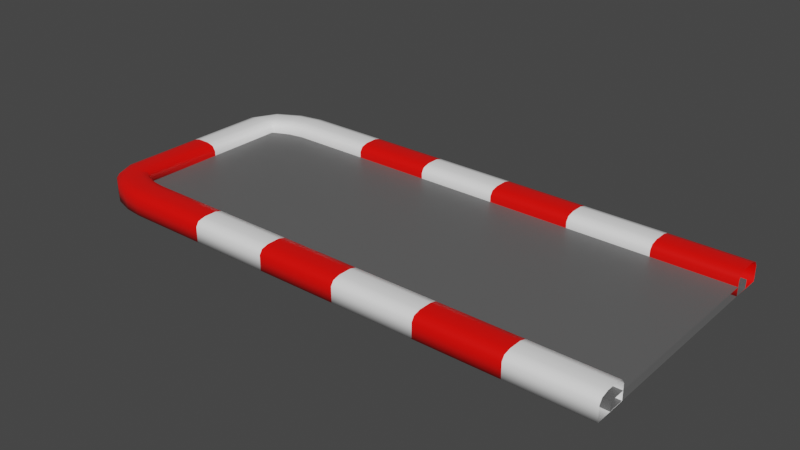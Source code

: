 # Source: EndTrack01.blend  (saved by Blender 2.90.8; exported with 4.5.12 LTS)
import bpy
from mathutils import Matrix  # noqa: F401  (used for matrix-valued properties, if any)

bpy.ops.wm.read_factory_settings(use_empty=True)
scene = bpy.context.scene
scene.name = 'Scene'

# ---- collections
col_collection = bpy.data.collections.new('Collection'); scene.collection.children.link(col_collection)

# ---- materials (node trees are filled in below, after node groups)
mat_red_endtrack01 = bpy.data.materials.new('Red_EndTrack01')
mat_red_endtrack01.alpha_threshold = 0.0
mat_red_endtrack01.use_transparent_shadow = False
mat_red_endtrack01.line_color = (0.0, 0.0, 0.0, 1.0)
mat_white_endtrack01 = bpy.data.materials.new('White_EndTrack01')
mat_white_endtrack01.use_transparent_shadow = False
mat_black_endtrack01 = bpy.data.materials.new('Black_EndTrack01')
mat_black_endtrack01.use_transparent_shadow = False

# ---- material node trees
mat_red_endtrack01.use_nodes = True; mat_red_endtrack01.node_tree.nodes.clear()
_N = mat_red_endtrack01.node_tree.nodes; _L = mat_red_endtrack01.node_tree.links
n0 = _N.new('ShaderNodeOutputMaterial'); n0.name = 'Material Output'; n0.location = (300, 300)
n1 = _N.new('ShaderNodeBsdfPrincipled'); n1.name = 'Principled BSDF'; n1.location = (10, 300)
n1.distribution = 'GGX'
n1.subsurface_method = 'BURLEY'
n1.inputs[0].default_value = (1.0, 0.002015, 0.0, 1.0)
n1.inputs[2].default_value = 0.4
n1.inputs[3].default_value = 1.45
n1.inputs[27].default_value = (0.0, 0.0, 0.0, 1.0)
n1.inputs[28].default_value = 1.0
_L.new(n1.outputs[0], n0.inputs[0])
n0.is_active_output = True
mat_white_endtrack01.use_nodes = True; mat_white_endtrack01.node_tree.nodes.clear()
_N = mat_white_endtrack01.node_tree.nodes; _L = mat_white_endtrack01.node_tree.links
n0 = _N.new('ShaderNodeBsdfPrincipled'); n0.name = 'Principled BSDF'; n0.location = (10, 300)
n0.distribution = 'GGX'
n0.subsurface_method = 'BURLEY'
n0.inputs[0].default_value = (1.0, 1.0, 1.0, 1.0)
n0.inputs[3].default_value = 1.45
n0.inputs[27].default_value = (0.0, 0.0, 0.0, 1.0)
n0.inputs[28].default_value = 1.0
n1 = _N.new('ShaderNodeOutputMaterial'); n1.name = 'Material Output'; n1.location = (300, 300)
_L.new(n0.outputs[0], n1.inputs[0])
n1.is_active_output = True
mat_black_endtrack01.use_nodes = True; mat_black_endtrack01.node_tree.nodes.clear()
_N = mat_black_endtrack01.node_tree.nodes; _L = mat_black_endtrack01.node_tree.links
n0 = _N.new('ShaderNodeBsdfPrincipled'); n0.name = 'Principled BSDF'; n0.location = (10, 300)
n0.distribution = 'GGX'
n0.subsurface_method = 'BURLEY'
n0.inputs[0].default_value = (0.1193, 0.1193, 0.1193, 1.0)
n0.inputs[3].default_value = 1.45
n0.inputs[27].default_value = (0.0, 0.0, 0.0, 1.0)
n0.inputs[28].default_value = 1.0
n1 = _N.new('ShaderNodeOutputMaterial'); n1.name = 'Material Output'; n1.location = (300, 300)
_L.new(n0.outputs[0], n1.inputs[0])
n1.is_active_output = True

# ---- world
world_world = bpy.data.worlds.new('World'); scene.world = world_world
world_world.use_nodes = True; world_world.node_tree.nodes.clear()
_N = world_world.node_tree.nodes; _L = world_world.node_tree.links
n0 = _N.new('ShaderNodeOutputWorld'); n0.name = 'World Output'; n0.location = (300, 300)
n1 = _N.new('ShaderNodeBackground'); n1.name = 'Background'; n1.location = (10, 300)
n1.inputs[0].default_value = (0.05088, 0.05088, 0.05088, 1.0)
_L.new(n1.outputs[0], n0.inputs[0])
n0.is_active_output = True
world_world.color = (0.05088, 0.05088, 0.05088)
world_world.use_sun_shadow = False
world_world.sun_shadow_jitter_overblur = 0.0

# ---- meshes
me_cube_001 = bpy.data.meshes.new('Cube.001')
me_cube_001.from_pydata([(1.418, 7.978, -1.114), (1.418, 10.69, -1.114), (28.42, 7.978, -1.114), (28.42, 10.69, -1.114), (1.418, 7.978, 0.1231), (1.418, 8.81, 0.6694), (1.418, 8.221, 0.5094), (1.418, 9.862, 0.6694), (1.418, 10.69, 0.1231), (1.418, 10.45, 0.5094), (28.42, 8.81, 0.6694), (28.42, 7.978, 0.1231), (28.42, 8.221, 0.5094), (28.42, 10.69, 0.1231), (28.42, 9.862, 0.6694), (28.42, 10.45, 0.5094), (21.79, 10.69, -1.114), (14.92, 10.69, -1.114), (8.051, 10.69, -1.114), (8.051, 7.978, -1.114), (14.92, 7.978, -1.114), (21.79, 7.978, -1.114), (8.051, 9.862, 0.6694), (14.92, 9.862, 0.6694), (21.79, 9.862, 0.6694), (21.79, 10.45, 0.5094), (14.92, 10.45, 0.5094), (8.051, 10.45, 0.5094), (21.79, 10.69, 0.1231), (14.92, 10.69, 0.1231), (8.051, 10.69, 0.1231), (21.79, 8.81, 0.6694), (14.92, 8.81, 0.6694), (8.051, 8.81, 0.6694), (8.051, 8.221, 0.5094), (14.92, 8.221, 0.5094), (21.79, 8.221, 0.5094), (8.051, 7.978, 0.1231), (14.92, 7.978, 0.1231), (21.79, 7.978, 0.1231), (1.418, -7.306, -1.114), (1.418, -10.02, -1.114), (28.42, -7.306, -1.114), (28.42, -10.02, -1.114), (1.418, -7.306, 0.1231), (1.418, -8.138, 0.6694), (1.418, -7.55, 0.5094), (1.418, -9.19, 0.6694), (1.418, -10.02, 0.1231), (1.418, -9.779, 0.5094), (28.42, -8.138, 0.6694), (28.42, -7.306, 0.1231), (28.42, -7.55, 0.5094), (28.42, -10.02, 0.1231), (28.42, -9.19, 0.6694), (28.42, -9.779, 0.5094), (21.79, -10.02, -1.114), (14.92, -10.02, -1.114), (8.051, -10.02, -1.114), (8.051, -7.306, -1.114), (14.92, -7.306, -1.114), (21.79, -7.306, -1.114), (8.051, -9.19, 0.6694), (14.92, -9.19, 0.6694), (21.79, -9.19, 0.6694), (21.79, -9.779, 0.5094), (14.92, -9.779, 0.5094), (8.051, -9.779, 0.5094), (21.79, -10.02, 0.1231), (14.92, -10.02, 0.1231), (8.051, -10.02, 0.1231), (21.79, -8.138, 0.6694), (14.92, -8.138, 0.6694), (8.051, -8.138, 0.6694), (8.051, -7.55, 0.5094), (14.92, -7.55, 0.5094), (21.79, -7.55, 0.5094), (8.051, -7.306, 0.1231), (14.92, -7.306, 0.1231), (21.79, -7.306, 0.1231), (28.42, 9.336, -0.3746), (28.42, 9.336, -1.095), (28.42, -8.664, -0.3746), (28.42, -8.664, -1.095), (1.285, 7.978, -1.114), (1.285, 10.69, -1.114), (1.285, 8.81, 0.6694), (1.285, 7.978, 0.1231), (1.285, 8.221, 0.5094), (1.285, 10.69, 0.1231), (1.285, 9.862, 0.6694), (1.285, 10.45, 0.5094), (-5.347, 10.69, -1.114), (-12.21, 10.69, -1.114), (-12.21, 7.978, -1.114), (-5.347, 7.978, -1.114), (-12.21, 9.862, 0.6694), (-5.347, 9.862, 0.6694), (-5.347, 10.45, 0.5094), (-12.21, 10.45, 0.5094), (-5.347, 10.69, 0.1231), (-12.21, 10.69, 0.1231), (-5.347, 8.81, 0.6694), (-12.21, 8.81, 0.6694), (-12.21, 8.221, 0.5094), (-5.347, 8.221, 0.5094), (-12.21, 7.978, 0.1231), (-5.347, 7.978, 0.1231), (1.285, -7.306, -1.114), (1.285, -10.02, -1.114), (1.285, -8.138, 0.6694), (1.285, -7.306, 0.1231), (1.285, -7.55, 0.5094), (1.285, -10.02, 0.1231), (1.285, -9.19, 0.6694), (1.285, -9.779, 0.5094), (-5.347, -10.02, -1.114), (-12.21, -10.02, -1.114), (-12.21, -7.306, -1.114), (-5.347, -7.306, -1.114), (-12.21, -9.19, 0.6694), (-5.347, -9.19, 0.6694), (-5.347, -9.779, 0.5094), (-12.21, -9.779, 0.5094), (-5.347, -10.02, 0.1231), (-12.21, -10.02, 0.1231), (-5.347, -8.138, 0.6694), (-12.21, -8.138, 0.6694), (-12.21, -7.55, 0.5094), (-5.347, -7.55, 0.5094), (-12.21, -7.306, 0.1231), (-5.347, -7.306, 0.1231), (-16.19, 9.336, -1.095), (-16.19, -8.664, -0.3746), (-16.19, -8.664, -1.095), (-16.19, 9.336, -0.3746), (-17.72, 7.035, -1.185), (-15.0, 7.035, -1.185), (-16.88, 7.035, 0.5983), (-17.72, 7.035, 0.05203), (-17.47, 7.035, 0.4383), (-15.0, 7.035, 0.05203), (-15.83, 7.035, 0.5983), (-15.24, 7.035, 0.4383), (-15.0, 0.4033, -1.185), (-15.0, -6.465, -1.185), (-17.72, -6.465, -1.185), (-17.72, 0.4033, -1.185), (-15.83, -6.465, 0.5983), (-15.83, 0.4033, 0.5983), (-15.24, 0.4033, 0.4383), (-15.24, -6.465, 0.4383), (-15.0, 0.4033, 0.05203), (-15.0, -6.465, 0.05203), (-16.88, 0.4033, 0.5983), (-16.88, -6.465, 0.5983), (-17.47, -6.465, 0.4383), (-17.47, 0.4033, 0.4383), (-17.72, -6.465, 0.05203), (-17.72, 0.4033, 0.05203), (-14.68, 7.243, -1.169), (-13.49, 7.759, -1.137), (-14.3, 10.35, -1.128), (-16.49, 9.276, -1.164), (-14.32, 10.34, 0.1088), (-16.5, 9.261, 0.07298), (-14.25, 10.11, 0.4943), (-16.34, 9.074, 0.4587), (-14.08, 9.543, 0.6525), (-15.95, 8.632, 0.6176), (-13.76, 8.539, 0.6492), (-15.25, 7.844, 0.6156), (-13.58, 7.979, 0.4873), (-14.86, 7.406, 0.4545), (-13.5, 7.75, 0.1004), (-14.7, 7.228, 0.06777), (-13.14, -7.192, -1.129), (-14.22, -6.858, -1.155), (-14.89, -6.49, -1.176), (-13.72, -9.846, -1.121), (-15.36, -9.321, -1.144), (-16.91, -8.308, -1.172), (-13.74, -9.839, 0.116), (-15.38, -9.308, 0.09281), (-16.92, -8.293, 0.06511), (-13.69, -9.598, 0.5015), (-15.28, -9.082, 0.4781), (-16.74, -8.125, 0.451), (-13.57, -9.023, 0.6597), (-15.04, -8.547, 0.6357), (-16.3, -7.729, 0.6101), (-13.34, -7.994, 0.6566), (-14.6, -7.592, 0.6316), (-15.52, -7.025, 0.6085), (-13.21, -7.421, 0.4948), (-14.35, -7.061, 0.4693), (-15.08, -6.633, 0.4476), (-14.9, -6.474, 0.06102), (-14.24, -6.844, 0.08211), (-13.16, -7.185, 0.1079)], [], [(22, 7, 5, 33), (16, 3, 2, 21), (16, 28, 13, 3), (24, 14, 15, 25), (25, 15, 13, 28), (33, 5, 6, 34), (34, 6, 4, 37), (19, 37, 4, 0), (2, 11, 39, 21), (21, 39, 38, 20), (20, 38, 37, 19), (12, 36, 39, 11), (36, 35, 38, 39), (35, 34, 37, 38), (10, 31, 36, 12), (31, 32, 35, 36), (32, 33, 34, 35), (9, 27, 30, 8), (27, 26, 29, 30), (26, 25, 28, 29), (7, 22, 27, 9), (22, 23, 26, 27), (23, 24, 25, 26), (1, 8, 30, 18), (18, 30, 29, 17), (17, 29, 28, 16), (1, 18, 19, 0), (18, 17, 20, 19), (17, 16, 21, 20), (14, 24, 31, 10), (24, 23, 32, 31), (23, 22, 33, 32), (62, 73, 45, 47), (56, 61, 42, 43), (56, 43, 53, 68), (64, 65, 55, 54), (65, 68, 53, 55), (73, 74, 46, 45), (74, 77, 44, 46), (59, 40, 44, 77), (42, 61, 79, 51), (61, 60, 78, 79), (60, 59, 77, 78), (52, 51, 79, 76), (76, 79, 78, 75), (75, 78, 77, 74), (50, 52, 76, 71), (71, 76, 75, 72), (72, 75, 74, 73), (49, 48, 70, 67), (67, 70, 69, 66), (66, 69, 68, 65), (47, 49, 67, 62), (62, 67, 66, 63), (63, 66, 65, 64), (41, 58, 70, 48), (58, 57, 69, 70), (57, 56, 68, 69), (41, 40, 59, 58), (58, 59, 60, 57), (57, 60, 61, 56), (54, 50, 71, 64), (64, 71, 72, 63), (63, 72, 73, 62), (135, 80, 81, 132), (92, 85, 84, 95), (92, 100, 89, 85), (97, 90, 91, 98), (98, 91, 89, 100), (84, 87, 107, 95), (95, 107, 106, 94), (88, 105, 107, 87), (105, 104, 106, 107), (86, 102, 105, 88), (102, 103, 104, 105), (99, 98, 100, 101), (96, 97, 98, 99), (93, 101, 100, 92), (93, 92, 95, 94), (90, 97, 102, 86), (97, 96, 103, 102), (116, 119, 108, 109), (116, 109, 113, 124), (121, 122, 115, 114), (122, 124, 113, 115), (108, 119, 131, 111), (119, 118, 130, 131), (112, 111, 131, 129), (129, 131, 130, 128), (110, 112, 129, 126), (126, 129, 128, 127), (123, 125, 124, 122), (120, 123, 122, 121), (117, 116, 124, 125), (117, 118, 119, 116), (114, 110, 126, 121), (121, 126, 127, 120), (134, 83, 82, 133), (133, 82, 80, 135), (132, 81, 83, 134), (144, 147, 136, 137), (144, 137, 141, 152), (149, 150, 143, 142), (150, 152, 141, 143), (136, 147, 159, 139), (147, 146, 158, 159), (140, 139, 159, 157), (157, 159, 158, 156), (138, 140, 157, 154), (154, 157, 156, 155), (151, 153, 152, 150), (148, 151, 150, 149), (145, 144, 152, 153), (145, 146, 147, 144), (142, 138, 154, 149), (149, 154, 155, 148), (137, 136, 163, 160), (136, 139, 165, 163), (139, 140, 167, 165), (140, 138, 169, 167), (138, 142, 171, 169), (142, 143, 173, 171), (143, 141, 175, 173), (141, 137, 160, 175), (160, 163, 162, 161), (161, 162, 93, 94), (163, 165, 164, 162), (162, 164, 101, 93), (165, 167, 166, 164), (164, 166, 99, 101), (167, 169, 168, 166), (166, 168, 96, 99), (169, 171, 170, 168), (168, 170, 103, 96), (171, 173, 172, 170), (170, 172, 104, 103), (173, 175, 174, 172), (172, 174, 106, 104), (175, 160, 161, 174), (174, 161, 94, 106), (153, 151, 196, 197), (151, 148, 193, 196), (148, 155, 190, 193), (155, 156, 187, 190), (156, 158, 184, 187), (158, 146, 181, 184), (146, 145, 178, 181), (145, 153, 197, 178), (181, 178, 177, 180), (180, 177, 176, 179), (179, 176, 118, 117), (184, 181, 180, 183), (183, 180, 179, 182), (182, 179, 117, 125), (187, 184, 183, 186), (186, 183, 182, 185), (185, 182, 125, 123), (190, 187, 186, 189), (189, 186, 185, 188), (188, 185, 123, 120), (193, 190, 189, 192), (192, 189, 188, 191), (191, 188, 120, 127), (196, 193, 192, 195), (195, 192, 191, 194), (194, 191, 127, 128), (197, 196, 195, 198), (198, 195, 194, 199), (199, 194, 128, 130), (178, 197, 198, 177), (177, 198, 199, 176), (176, 199, 130, 118), (108, 111, 44, 40), (111, 112, 46, 44), (112, 110, 45, 46), (110, 114, 47, 45), (114, 115, 49, 47), (115, 113, 48, 49), (113, 109, 41, 48), (109, 108, 40, 41), (85, 89, 8, 1), (89, 91, 9, 8), (91, 90, 7, 9), (90, 86, 5, 7), (86, 88, 6, 5), (88, 87, 4, 6), (87, 84, 0, 4), (84, 85, 1, 0)])
me_cube_001.polygons.foreach_set('use_smooth', [1, 1, 1, 1, 1, 1, 1, 1, 1, 1, 1, 1, 1, 1, 1, 1, 1, 1, 1, 1, 1, 1, 1, 1, 1, 1, 1, 1, 1, 1, 1, 1, 1, 1, 1, 1, 1, 1, 1, 1, 1, 1, 1, 1, 1, 1, 1, 1, 1, 1, 1, 1, 1, 1, 1, 1, 1, 1, 1, 1, 1, 1, 1, 1, 0, 1, 1, 1, 1, 1, 1, 1, 1, 1, 1, 1, 1, 1, 1, 1, 1, 1, 1, 1, 1, 1, 1, 1, 1, 1, 1, 1, 1, 1, 1, 1, 1, 0, 0, 0, 1, 1, 1, 1, 1, 1, 1, 1, 1, 1, 1, 1, 1, 1, 1, 1, 1, 1, 1, 1, 1, 1, 1, 1, 1, 1, 1, 1, 1, 1, 1, 1, 1, 1, 1, 1, 1, 1, 1, 1, 1, 1, 1, 1, 1, 1, 1, 1, 1, 1, 1, 1, 1, 1, 1, 1, 1, 1, 1, 1, 1, 1, 1, 1, 1, 1, 1, 1, 1, 1, 1, 1, 1, 1, 1, 1, 1, 1, 1, 1, 1, 1, 1, 1, 1, 1, 1, 1])
me_cube_001.polygons.foreach_set('material_index', [1, 0, 0, 0, 0, 1, 1, 1, 0, 1, 0, 0, 1, 0, 0, 1, 0, 1, 0, 1, 1, 0, 1, 1, 0, 1, 1, 0, 1, 0, 1, 0, 0, 1, 1, 1, 1, 0, 0, 0, 1, 0, 1, 1, 0, 1, 1, 0, 1, 0, 1, 0, 0, 1, 0, 0, 1, 0, 0, 1, 0, 1, 0, 1, 2, 0, 0, 0, 0, 0, 1, 0, 1, 0, 1, 1, 1, 1, 1, 0, 1, 1, 1, 1, 1, 1, 0, 1, 0, 1, 0, 0, 0, 0, 0, 1, 0, 2, 2, 2, 1, 1, 1, 1, 1, 0, 1, 0, 1, 0, 0, 0, 0, 0, 1, 0, 1, 1, 1, 1, 1, 1, 1, 1, 1, 1, 1, 1, 1, 1, 1, 1, 1, 1, 1, 1, 1, 1, 1, 1, 0, 0, 0, 0, 0, 0, 0, 0, 0, 0, 0, 0, 0, 0, 0, 0, 0, 0, 0, 0, 0, 0, 0, 0, 0, 0, 0, 0, 0, 0, 0, 0, 0, 0, 0, 0, 0, 0, 0, 0, 1, 1, 1, 1, 1, 1, 1, 1])
_uv = me_cube_001.uv_layers.new(name='UVMap')
_uv.uv.foreach_set('vector', [0.8125, 0.5766, 0.875, 0.5766, 0.875, 0.6734, 0.8125, 0.6734, 0.3125, 0.5, 0.375, 0.5, 0.375, 0.75, 0.3125, 0.75, 0.375, 0.4375, 0.5484, 0.4375, 0.5484, 0.5, 0.375, 0.5, 0.6875, 0.5766, 0.625, 0.5766, 0.625, 0.5, 0.6875, 0.5, 0.625, 0.4375, 0.625, 0.5, 0.5484, 0.5, 0.5484, 0.4375, 0.8125, 0.6734, 0.875, 0.6734, 0.875, 0.75, 0.8125, 0.75, 0.625, 0.9375, 0.625, 1.0, 0.5484, 1.0, 0.5484, 0.9375, 0.375, 0.9375, 0.5484, 0.9375, 0.5484, 1.0, 0.375, 1.0, 0.375, 0.75, 0.5484, 0.75, 0.5484, 0.8125, 0.375, 0.8125, 0.375, 0.8125, 0.5484, 0.8125, 0.5484, 0.875, 0.375, 0.875, 0.375, 0.875, 0.5484, 0.875, 0.5484, 0.9375, 0.375, 0.9375, 0.625, 0.75, 0.625, 0.8125, 0.5484, 0.8125, 0.5484, 0.75, 0.625, 0.8125, 0.625, 0.875, 0.5484, 0.875, 0.5484, 0.8125, 0.625, 0.875, 0.625, 0.9375, 0.5484, 0.9375, 0.5484, 0.875, 0.625, 0.6734, 0.6875, 0.6734, 0.6875, 0.75, 0.625, 0.75, 0.6875, 0.6734, 0.75, 0.6734, 0.75, 0.75, 0.6875, 0.75, 0.75, 0.6734, 0.8125, 0.6734, 0.8125, 0.75, 0.75, 0.75, 0.625, 0.25, 0.625, 0.3125, 0.5484, 0.3125, 0.5484, 0.25, 0.625, 0.3125, 0.625, 0.375, 0.5484, 0.375, 0.5484, 0.3125, 0.625, 0.375, 0.625, 0.4375, 0.5484, 0.4375, 0.5484, 0.375, 0.875, 0.5766, 0.8125, 0.5766, 0.8125, 0.5, 0.875, 0.5, 0.8125, 0.5766, 0.75, 0.5766, 0.75, 0.5, 0.8125, 0.5, 0.75, 0.5766, 0.6875, 0.5766, 0.6875, 0.5, 0.75, 0.5, 0.375, 0.25, 0.5484, 0.25, 0.5484, 0.3125, 0.375, 0.3125, 0.375, 0.3125, 0.5484, 0.3125, 0.5484, 0.375, 0.375, 0.375, 0.375, 0.375, 0.5484, 0.375, 0.5484, 0.4375, 0.375, 0.4375, 0.125, 0.5, 0.1875, 0.5, 0.1875, 0.75, 0.125, 0.75, 0.1875, 0.5, 0.25, 0.5, 0.25, 0.75, 0.1875, 0.75, 0.25, 0.5, 0.3125, 0.5, 0.3125, 0.75, 0.25, 0.75, 0.625, 0.5766, 0.6875, 0.5766, 0.6875, 0.6734, 0.625, 0.6734, 0.6875, 0.5766, 0.75, 0.5766, 0.75, 0.6734, 0.6875, 0.6734, 0.75, 0.5766, 0.8125, 0.5766, 0.8125, 0.6734, 0.75, 0.6734, 0.8125, 0.5766, 0.8125, 0.6734, 0.875, 0.6734, 0.875, 0.5766, 0.3125, 0.5, 0.3125, 0.75, 0.375, 0.75, 0.375, 0.5, 0.375, 0.4375, 0.375, 0.5, 0.5484, 0.5, 0.5484, 0.4375, 0.6875, 0.5766, 0.6875, 0.5, 0.625, 0.5, 0.625, 0.5766, 0.625, 0.4375, 0.5484, 0.4375, 0.5484, 0.5, 0.625, 0.5, 0.8125, 0.6734, 0.8125, 0.75, 0.875, 0.75, 0.875, 0.6734, 0.625, 0.9375, 0.5484, 0.9375, 0.5484, 1.0, 0.625, 1.0, 0.375, 0.9375, 0.375, 1.0, 0.5484, 1.0, 0.5484, 0.9375, 0.375, 0.75, 0.375, 0.8125, 0.5484, 0.8125, 0.5484, 0.75, 0.375, 0.8125, 0.375, 0.875, 0.5484, 0.875, 0.5484, 0.8125, 0.375, 0.875, 0.375, 0.9375, 0.5484, 0.9375, 0.5484, 0.875, 0.625, 0.75, 0.5484, 0.75, 0.5484, 0.8125, 0.625, 0.8125, 0.625, 0.8125, 0.5484, 0.8125, 0.5484, 0.875, 0.625, 0.875, 0.625, 0.875, 0.5484, 0.875, 0.5484, 0.9375, 0.625, 0.9375, 0.625, 0.6734, 0.625, 0.75, 0.6875, 0.75, 0.6875, 0.6734, 0.6875, 0.6734, 0.6875, 0.75, 0.75, 0.75, 0.75, 0.6734, 0.75, 0.6734, 0.75, 0.75, 0.8125, 0.75, 0.8125, 0.6734, 0.625, 0.25, 0.5484, 0.25, 0.5484, 0.3125, 0.625, 0.3125, 0.625, 0.3125, 0.5484, 0.3125, 0.5484, 0.375, 0.625, 0.375, 0.625, 0.375, 0.5484, 0.375, 0.5484, 0.4375, 0.625, 0.4375, 0.875, 0.5766, 0.875, 0.5, 0.8125, 0.5, 0.8125, 0.5766, 0.8125, 0.5766, 0.8125, 0.5, 0.75, 0.5, 0.75, 0.5766, 0.75, 0.5766, 0.75, 0.5, 0.6875, 0.5, 0.6875, 0.5766, 0.375, 0.25, 0.375, 0.3125, 0.5484, 0.3125, 0.5484, 0.25, 0.375, 0.3125, 0.375, 0.375, 0.5484, 0.375, 0.5484, 0.3125, 0.375, 0.375, 0.375, 0.4375, 0.5484, 0.4375, 0.5484, 0.375, 0.125, 0.5, 0.125, 0.75, 0.1875, 0.75, 0.1875, 0.5, 0.1875, 0.5, 0.1875, 0.75, 0.25, 0.75, 0.25, 0.5, 0.25, 0.5, 0.25, 0.75, 0.3125, 0.75, 0.3125, 0.5, 0.625, 0.5766, 0.625, 0.6734, 0.6875, 0.6734, 0.6875, 0.5766, 0.6875, 0.5766, 0.6875, 0.6734, 0.75, 0.6734, 0.75, 0.5766, 0.75, 0.5766, 0.75, 0.6734, 0.8125, 0.6734, 0.8125, 0.5766, 0.625, 0.375, 0.625, 0.5, 0.375, 0.5, 0.375, 0.375, 0.3125, 0.5, 0.375, 0.5, 0.375, 0.75, 0.3125, 0.75, 0.375, 0.4375, 0.5484, 0.4375, 0.5484, 0.5, 0.375, 0.5, 0.6875, 0.5766, 0.625, 0.5766, 0.625, 0.5, 0.6875, 0.5, 0.625, 0.4375, 0.625, 0.5, 0.5484, 0.5, 0.5484, 0.4375, 0.375, 0.75, 0.5484, 0.75, 0.5484, 0.8125, 0.375, 0.8125, 0.375, 0.8125, 0.5484, 0.8125, 0.5484, 0.875, 0.375, 0.875, 0.625, 0.75, 0.625, 0.8125, 0.5484, 0.8125, 0.5484, 0.75, 0.625, 0.8125, 0.625, 0.875, 0.5484, 0.875, 0.5484, 0.8125, 0.625, 0.6734, 0.6875, 0.6734, 0.6875, 0.75, 0.625, 0.75, 0.6875, 0.6734, 0.75, 0.6734, 0.75, 0.75, 0.6875, 0.75, 0.625, 0.375, 0.625, 0.4375, 0.5484, 0.4375, 0.5484, 0.375, 0.75, 0.5766, 0.6875, 0.5766, 0.6875, 0.5, 0.75, 0.5, 0.375, 0.375, 0.5484, 0.375, 0.5484, 0.4375, 0.375, 0.4375, 0.25, 0.5, 0.3125, 0.5, 0.3125, 0.75, 0.25, 0.75, 0.625, 0.5766, 0.6875, 0.5766, 0.6875, 0.6734, 0.625, 0.6734, 0.6875, 0.5766, 0.75, 0.5766, 0.75, 0.6734, 0.6875, 0.6734, 0.3125, 0.5, 0.3125, 0.75, 0.375, 0.75, 0.375, 0.5, 0.375, 0.4375, 0.375, 0.5, 0.5484, 0.5, 0.5484, 0.4375, 0.6875, 0.5766, 0.6875, 0.5, 0.625, 0.5, 0.625, 0.5766, 0.625, 0.4375, 0.5484, 0.4375, 0.5484, 0.5, 0.625, 0.5, 0.375, 0.75, 0.375, 0.8125, 0.5484, 0.8125, 0.5484, 0.75, 0.375, 0.8125, 0.375, 0.875, 0.5484, 0.875, 0.5484, 0.8125, 0.625, 0.75, 0.5484, 0.75, 0.5484, 0.8125, 0.625, 0.8125, 0.625, 0.8125, 0.5484, 0.8125, 0.5484, 0.875, 0.625, 0.875, 0.625, 0.6734, 0.625, 0.75, 0.6875, 0.75, 0.6875, 0.6734, 0.6875, 0.6734, 0.6875, 0.75, 0.75, 0.75, 0.75, 0.6734, 0.625, 0.375, 0.5484, 0.375, 0.5484, 0.4375, 0.625, 0.4375, 0.75, 0.5766, 0.75, 0.5, 0.6875, 0.5, 0.6875, 0.5766, 0.375, 0.375, 0.375, 0.4375, 0.5484, 0.4375, 0.5484, 0.375, 0.25, 0.5, 0.25, 0.75, 0.3125, 0.75, 0.3125, 0.5, 0.625, 0.5766, 0.625, 0.6734, 0.6875, 0.6734, 0.6875, 0.5766, 0.6875, 0.5766, 0.6875, 0.6734, 0.75, 0.6734, 0.75, 0.5766, 0.375, 0.875, 0.375, 0.75, 0.625, 0.75, 0.625, 0.875, 0.75, 0.75, 0.625, 0.75, 0.625, 0.5, 0.75, 0.5, 0.25, 0.5, 0.375, 0.5, 0.375, 0.75, 0.25, 0.75, 0.3125, 0.5, 0.3125, 0.75, 0.375, 0.75, 0.375, 0.5, 0.375, 0.4375, 0.375, 0.5, 0.5484, 0.5, 0.5484, 0.4375, 0.6875, 0.5766, 0.6875, 0.5, 0.625, 0.5, 0.625, 0.5766, 0.625, 0.4375, 0.5484, 0.4375, 0.5484, 0.5, 0.625, 0.5, 0.375, 0.75, 0.375, 0.8125, 0.5484, 0.8125, 0.5484, 0.75, 0.375, 0.8125, 0.375, 0.875, 0.5484, 0.875, 0.5484, 0.8125, 0.625, 0.75, 0.5484, 0.75, 0.5484, 0.8125, 0.625, 0.8125, 0.625, 0.8125, 0.5484, 0.8125, 0.5484, 0.875, 0.625, 0.875, 0.625, 0.6734, 0.625, 0.75, 0.6875, 0.75, 0.6875, 0.6734, 0.6875, 0.6734, 0.6875, 0.75, 0.75, 0.75, 0.75, 0.6734, 0.625, 0.375, 0.5484, 0.375, 0.5484, 0.4375, 0.625, 0.4375, 0.75, 0.5766, 0.75, 0.5, 0.6875, 0.5, 0.6875, 0.5766, 0.375, 0.375, 0.375, 0.4375, 0.5484, 0.4375, 0.5484, 0.375, 0.25, 0.5, 0.25, 0.75, 0.3125, 0.75, 0.3125, 0.5, 0.625, 0.5766, 0.625, 0.6734, 0.6875, 0.6734, 0.6875, 0.5766, 0.6875, 0.5766, 0.6875, 0.6734, 0.75, 0.6734, 0.75, 0.5766, 0.375, 0.5, 0.375, 0.75, 0.3333, 0.6667, 0.3333, 0.5833, 0.375, 0.75, 0.5484, 0.75, 0.5484, 0.625, 0.375, 0.625, 0.5484, 0.75, 0.625, 0.75, 0.625, 0.625, 0.5484, 0.625, 0.625, 0.75, 0.625, 0.6734, 0.6667, 0.6411, 0.6667, 0.6667, 0.625, 0.6734, 0.625, 0.5766, 0.6667, 0.6089, 0.6667, 0.6411, 0.625, 0.5766, 0.625, 0.5, 0.6667, 0.5833, 0.6667, 0.6089, 0.625, 0.5, 0.5484, 0.5, 0.5484, 0.625, 0.625, 0.625, 0.5484, 0.5, 0.375, 0.5, 0.375, 0.625, 0.5484, 0.625, 0.3333, 0.5833, 0.3333, 0.6667, 0.2917, 0.5833, 0.2917, 0.6667, 0.2917, 0.6667, 0.2917, 0.5833, 0.25, 0.5, 0.25, 0.75, 0.375, 0.625, 0.5484, 0.625, 0.5484, 0.5, 0.375, 0.5, 0.375, 0.5, 0.5484, 0.5, 0.5484, 0.375, 0.375, 0.375, 0.5484, 0.625, 0.625, 0.625, 0.625, 0.5, 0.5484, 0.5, 0.5484, 0.5, 0.625, 0.5, 0.625, 0.375, 0.5484, 0.375, 0.6667, 0.6667, 0.6667, 0.6411, 0.7083, 0.6089, 0.7083, 0.5833, 0.7083, 0.5833, 0.7083, 0.6089, 0.75, 0.5766, 0.75, 0.5, 0.6667, 0.6411, 0.6667, 0.6089, 0.7083, 0.6411, 0.7083, 0.6089, 0.7083, 0.6089, 0.7083, 0.6411, 0.75, 0.6734, 0.75, 0.5766, 0.6667, 0.6089, 0.6667, 0.5833, 0.7083, 0.6667, 0.7083, 0.6411, 0.7083, 0.6411, 0.7083, 0.6667, 0.75, 0.75, 0.75, 0.6734, 0.625, 0.625, 0.5484, 0.625, 0.5484, 0.75, 0.625, 0.75, 0.625, 0.75, 0.5484, 0.75, 0.5484, 0.875, 0.625, 0.875, 0.5484, 0.625, 0.375, 0.625, 0.375, 0.75, 0.5484, 0.75, 0.5484, 0.75, 0.375, 0.75, 0.375, 0.875, 0.5484, 0.875, 0.5484, 0.375, 0.625, 0.375, 0.625, 0.5, 0.5484, 0.5, 0.75, 0.5, 0.75, 0.5766, 0.75, 0.6008, 0.75, 0.5625, 0.75, 0.5766, 0.75, 0.6734, 0.75, 0.6492, 0.75, 0.6008, 0.75, 0.6734, 0.75, 0.75, 0.75, 0.6875, 0.75, 0.6492, 0.625, 0.875, 0.5484, 0.875, 0.5484, 0.75, 0.625, 0.75, 0.5484, 0.875, 0.375, 0.875, 0.375, 0.75, 0.5484, 0.75, 0.25, 0.75, 0.25, 0.5, 0.25, 0.5625, 0.25, 0.6875, 0.375, 0.375, 0.5484, 0.375, 0.5484, 0.5, 0.375, 0.5, 0.25, 0.6875, 0.25, 0.5625, 0.25, 0.625, 0.25, 0.625, 0.25, 0.625, 0.25, 0.625, 0.25, 0.6875, 0.25, 0.5625, 0.25, 0.5625, 0.25, 0.6875, 0.25, 0.75, 0.25, 0.5, 0.5484, 0.75, 0.375, 0.75, 0.375, 0.625, 0.5484, 0.625, 0.5484, 0.625, 0.375, 0.625, 0.375, 0.5, 0.5484, 0.5, 0.5484, 0.5, 0.375, 0.5, 0.375, 0.375, 0.5484, 0.375, 0.625, 0.75, 0.5484, 0.75, 0.5484, 0.625, 0.625, 0.625, 0.625, 0.625, 0.5484, 0.625, 0.5484, 0.5, 0.625, 0.5, 0.625, 0.5, 0.5484, 0.5, 0.5484, 0.375, 0.625, 0.375, 0.75, 0.6492, 0.75, 0.6875, 0.75, 0.625, 0.75, 0.625, 0.75, 0.625, 0.75, 0.625, 0.75, 0.5625, 0.75, 0.6008, 0.75, 0.6008, 0.75, 0.5625, 0.75, 0.5, 0.75, 0.5766, 0.75, 0.6008, 0.75, 0.6492, 0.75, 0.625, 0.75, 0.625, 0.75, 0.625, 0.75, 0.625, 0.75, 0.6008, 0.75, 0.6492, 0.75, 0.6492, 0.75, 0.6008, 0.75, 0.5766, 0.75, 0.6734, 0.75, 0.5625, 0.75, 0.6008, 0.75, 0.625, 0.75, 0.625, 0.75, 0.625, 0.75, 0.625, 0.75, 0.6492, 0.75, 0.6875, 0.75, 0.6875, 0.75, 0.6492, 0.75, 0.6734, 0.75, 0.75, 0.5484, 0.5, 0.625, 0.5, 0.625, 0.625, 0.5484, 0.625, 0.5484, 0.625, 0.625, 0.625, 0.625, 0.75, 0.5484, 0.75, 0.5484, 0.75, 0.625, 0.75, 0.625, 0.875, 0.5484, 0.875, 0.375, 0.5, 0.5484, 0.5, 0.5484, 0.625, 0.375, 0.625, 0.375, 0.625, 0.5484, 0.625, 0.5484, 0.75, 0.375, 0.75, 0.375, 0.75, 0.5484, 0.75, 0.5484, 0.875, 0.375, 0.875, 0.375, 0.75, 0.5484, 0.75, 0.5484, 1.0, 0.375, 1.0, 0.5484, 0.75, 0.625, 0.75, 0.625, 1.0, 0.5484, 1.0, 0.625, 0.75, 0.625, 0.6734, 0.875, 0.6734, 0.875, 0.75, 0.625, 0.6734, 0.625, 0.5766, 0.875, 0.5766, 0.875, 0.6734, 0.625, 0.5766, 0.625, 0.5, 0.875, 0.5, 0.875, 0.5766, 0.625, 0.5, 0.5484, 0.5, 0.5484, 0.25, 0.625, 0.25, 0.5484, 0.5, 0.375, 0.5, 0.375, 0.25, 0.5484, 0.25, 0.375, 0.5, 0.375, 0.75, 0.125, 0.75, 0.125, 0.5, 0.375, 0.5, 0.5484, 0.5, 0.5484, 0.25, 0.375, 0.25, 0.5484, 0.5, 0.625, 0.5, 0.625, 0.25, 0.5484, 0.25, 0.625, 0.5, 0.625, 0.5766, 0.875, 0.5766, 0.875, 0.5, 0.625, 0.5766, 0.625, 0.6734, 0.875, 0.6734, 0.875, 0.5766, 0.625, 0.6734, 0.625, 0.75, 0.875, 0.75, 0.875, 0.6734, 0.625, 0.75, 0.5484, 0.75, 0.5484, 1.0, 0.625, 1.0, 0.5484, 0.75, 0.375, 0.75, 0.375, 1.0, 0.5484, 1.0, 0.375, 0.75, 0.375, 0.5, 0.125, 0.5, 0.125, 0.75])
me_cube_001.materials.append(mat_red_endtrack01)
me_cube_001.materials.append(mat_white_endtrack01)
me_cube_001.materials.append(mat_black_endtrack01)
me_cube_001.use_remesh_fix_poles = True
me_cube_001.use_remesh_preserve_attributes = False
me_cube_001.use_mirror_vertex_groups = False
me_cube_001.update()

# ---- objects
ob_endtrack01 = bpy.data.objects.new('EndTrack01', me_cube_001)

# ---- transforms, parenting, visibility, modifiers, constraints
ob_endtrack01.location = (0.0, 0.0, 0.0)
ob_endtrack01.lineart.crease_threshold = 0.0

# ---- collection membership
col_collection.objects.link(ob_endtrack01)

# ---- scene / render settings (as saved in the file)
scene.frame_start = 1; scene.frame_end = 250; scene.frame_set(1)
scene.render.engine = 'BLENDER_EEVEE_NEXT'
scene.cycles.use_denoising = False
scene.cycles.samples = 128
scene.cycles.sampling_pattern = 'TABULATED_SOBOL'
scene.cycles.use_adaptive_sampling = False
scene.cycles.use_light_tree = False
scene.view_settings.view_transform = 'Filmic'
bpy.context.view_layer.update()

# ---- added for rendering (the .blend has no active camera and no usable light): camera, sun
cam_auto = bpy.data.cameras.new('AutoCamera')
cam_auto.lens = 50.0
cam_auto.sensor_width = 36.0
cam_auto.clip_end = 1000.0
ob_auto_camera = bpy.data.objects.new('AutoCamera', cam_auto)
scene.collection.objects.link(ob_auto_camera)
ob_auto_camera.location = (52.1737, -55.8517, 37.2004)
ob_auto_camera.rotation_euler = (1.09748, -7.21219e-08, 0.694738)
scene.camera = ob_auto_camera
light_auto_sun = bpy.data.lights.new('AutoSun', 'SUN')
light_auto_sun.energy = 3.0
light_auto_sun.angle = 0.0523599
ob_auto_sun = bpy.data.objects.new('AutoSun', light_auto_sun)
scene.collection.objects.link(ob_auto_sun)
ob_auto_sun.rotation_euler = (0.872665, 0.174533, 0.523599)
bpy.context.view_layer.update()
